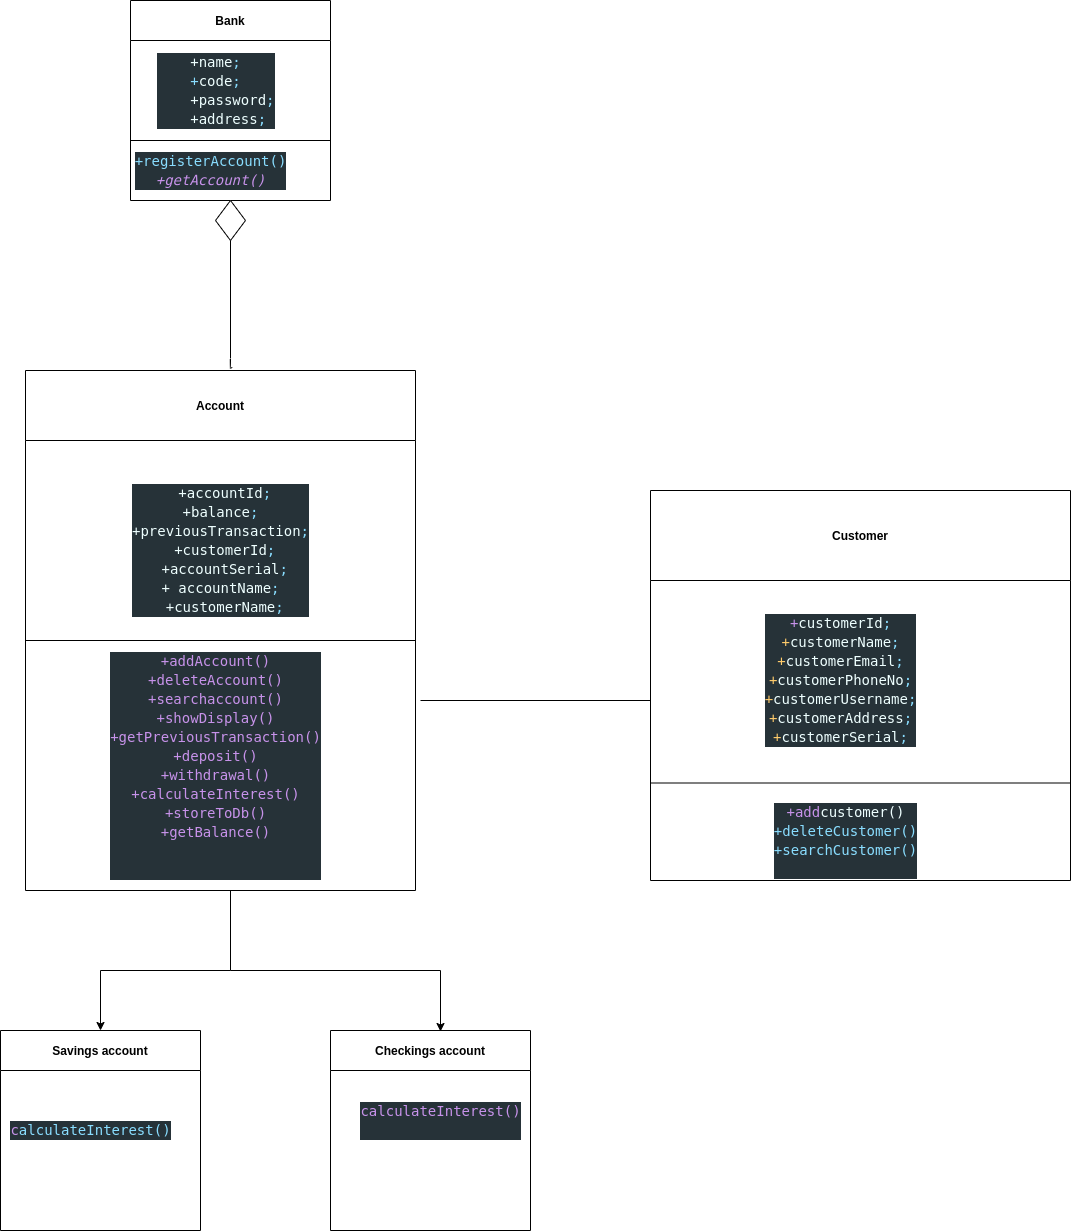

The diagram above was exported from draw.io. Its source (the exported page's mxGraphModel, read from the mxfile embedded in the PNG):
<mxGraphModel dx="593" dy="436" grid="1" gridSize="10" guides="1" tooltips="1" connect="1" arrows="1" fold="1" page="1" pageScale="1" pageWidth="850" pageHeight="1100" math="0" shadow="0">
  <root>
    <mxCell id="0" />
    <mxCell id="1" parent="0" />
    <mxCell id="2" value="Bank" style="swimlane;startSize=40;" vertex="1" parent="1">
      <mxGeometry x="140" y="100" width="200" height="200" as="geometry" />
    </mxCell>
    <mxCell id="5" value="&lt;div style=&quot;background-color: rgb(38 , 50 , 56) ; font-family: &amp;#34;droid sans mono&amp;#34; , &amp;#34;monospace&amp;#34; , monospace ; font-size: 14px ; line-height: 19px&quot;&gt;&lt;div style=&quot;color: rgb(238 , 255 , 255)&quot;&gt;+name&lt;span style=&quot;color: #89ddff&quot;&gt;;&lt;/span&gt;&lt;/div&gt;&lt;div&gt;&lt;font color=&quot;#89ddff&quot;&gt;+&lt;/font&gt;&lt;font color=&quot;#eeffff&quot;&gt;code&lt;/font&gt;&lt;span style=&quot;color: rgb(137 , 221 , 255)&quot;&gt;;&lt;/span&gt;&lt;/div&gt;&lt;div style=&quot;color: rgb(238 , 255 , 255)&quot;&gt;&amp;nbsp; &amp;nbsp; +password&lt;span style=&quot;color: #89ddff&quot;&gt;;&lt;/span&gt;&lt;/div&gt;&lt;div style=&quot;color: rgb(238 , 255 , 255)&quot;&gt;&amp;nbsp; &amp;nbsp;+address&lt;span style=&quot;color: #89ddff&quot;&gt;;&lt;/span&gt;&lt;/div&gt;&lt;/div&gt;" style="text;html=1;align=center;verticalAlign=middle;resizable=0;points=[];autosize=1;strokeColor=none;fillColor=none;" vertex="1" parent="2">
      <mxGeometry x="20" y="50" width="130" height="80" as="geometry" />
    </mxCell>
    <mxCell id="3" value="" style="endArrow=none;html=1;" edge="1" parent="1">
      <mxGeometry width="50" height="50" relative="1" as="geometry">
        <mxPoint x="140" y="240" as="sourcePoint" />
        <mxPoint x="340" y="240" as="targetPoint" />
      </mxGeometry>
    </mxCell>
    <mxCell id="7" value="&lt;div style=&quot;background-color: rgb(38 , 50 , 56) ; font-family: &amp;#34;droid sans mono&amp;#34; , &amp;#34;monospace&amp;#34; , monospace ; font-size: 14px ; line-height: 19px&quot;&gt;&lt;div&gt;&lt;font color=&quot;#89ddff&quot;&gt;+registerAccount()&lt;/font&gt;&lt;/div&gt;&lt;div&gt;&lt;font color=&quot;#c792ea&quot;&gt;&lt;i&gt;+getAccount()&lt;/i&gt;&lt;/font&gt;&lt;/div&gt;&lt;/div&gt;" style="text;html=1;align=center;verticalAlign=middle;resizable=0;points=[];autosize=1;strokeColor=none;fillColor=none;" vertex="1" parent="1">
      <mxGeometry x="135" y="250" width="170" height="40" as="geometry" />
    </mxCell>
    <mxCell id="11" value="Account" style="swimlane;startSize=70;" vertex="1" parent="1">
      <mxGeometry x="35" y="470" width="390" height="520" as="geometry" />
    </mxCell>
    <mxCell id="13" value="&lt;div style=&quot;color: rgb(238 , 255 , 255) ; background-color: rgb(38 , 50 , 56) ; font-family: &amp;#34;droid sans mono&amp;#34; , &amp;#34;monospace&amp;#34; , monospace ; font-size: 14px ; line-height: 19px&quot;&gt;&lt;div&gt;&amp;nbsp;+accountId&lt;span style=&quot;color: #89ddff&quot;&gt;;&lt;/span&gt;&lt;/div&gt;&lt;div&gt;+balance&lt;span style=&quot;color: #89ddff&quot;&gt;;&lt;/span&gt;&lt;/div&gt;&lt;div&gt;+previousTransaction&lt;span style=&quot;color: #89ddff&quot;&gt;;&lt;/span&gt;&lt;/div&gt;&lt;div&gt;&amp;nbsp;+customerId&lt;span style=&quot;color: #89ddff&quot;&gt;;&lt;/span&gt;&lt;/div&gt;&lt;div&gt;&amp;nbsp;+accountSerial&lt;span style=&quot;color: #89ddff&quot;&gt;;&lt;/span&gt;&lt;/div&gt;&lt;div&gt;+ accountName&lt;span style=&quot;color: #89ddff&quot;&gt;;&lt;/span&gt;&lt;/div&gt;&lt;div&gt;&amp;nbsp;+customerName&lt;span style=&quot;color: #89ddff&quot;&gt;;&lt;/span&gt;&lt;/div&gt;&lt;/div&gt;" style="text;html=1;align=center;verticalAlign=middle;resizable=0;points=[];autosize=1;strokeColor=none;fillColor=none;" vertex="1" parent="11">
      <mxGeometry x="100" y="110" width="190" height="140" as="geometry" />
    </mxCell>
    <mxCell id="12" value="" style="endArrow=none;html=1;" edge="1" parent="11">
      <mxGeometry width="50" height="50" relative="1" as="geometry">
        <mxPoint y="270" as="sourcePoint" />
        <mxPoint x="390" y="270" as="targetPoint" />
        <Array as="points" />
      </mxGeometry>
    </mxCell>
    <mxCell id="14" value="&lt;div style=&quot;background-color: rgb(38 , 50 , 56) ; font-family: &amp;#34;droid sans mono&amp;#34; , &amp;#34;monospace&amp;#34; , monospace ; font-size: 14px ; line-height: 19px&quot;&gt;&lt;div&gt;&lt;font color=&quot;#c792ea&quot;&gt;+addAccount()&lt;/font&gt;&lt;/div&gt;&lt;div&gt;&lt;font color=&quot;#c792ea&quot;&gt;+deleteAccount()&lt;/font&gt;&lt;/div&gt;&lt;div&gt;&lt;font color=&quot;#c792ea&quot;&gt;+searchaccount()&lt;/font&gt;&lt;/div&gt;&lt;div&gt;&lt;font color=&quot;#c792ea&quot;&gt;+showDisplay()&lt;/font&gt;&lt;/div&gt;&lt;div&gt;&lt;font color=&quot;#c792ea&quot;&gt;+getPreviousTransaction()&lt;/font&gt;&lt;/div&gt;&lt;div&gt;&lt;font color=&quot;#c792ea&quot;&gt;+deposit()&lt;/font&gt;&lt;/div&gt;&lt;div&gt;&lt;font color=&quot;#c792ea&quot;&gt;+withdrawal()&lt;/font&gt;&lt;/div&gt;&lt;div&gt;&lt;font color=&quot;#c792ea&quot;&gt;+calculateInterest()&lt;/font&gt;&lt;/div&gt;&lt;div&gt;&lt;font color=&quot;#c792ea&quot;&gt;+storeToDb()&lt;/font&gt;&lt;/div&gt;&lt;div&gt;&lt;font color=&quot;#c792ea&quot;&gt;+getBalance()&lt;/font&gt;&lt;/div&gt;&lt;div&gt;&lt;font color=&quot;#c792ea&quot;&gt;&lt;br&gt;&lt;/font&gt;&lt;/div&gt;&lt;div&gt;&lt;font color=&quot;#c792ea&quot;&gt;&lt;br&gt;&lt;/font&gt;&lt;/div&gt;&lt;/div&gt;" style="text;html=1;align=center;verticalAlign=middle;resizable=0;points=[];autosize=1;strokeColor=none;fillColor=none;" vertex="1" parent="11">
      <mxGeometry x="75" y="280" width="230" height="230" as="geometry" />
    </mxCell>
    <mxCell id="15" value="" style="rhombus;whiteSpace=wrap;html=1;" vertex="1" parent="1">
      <mxGeometry x="225" y="300" width="30" height="40" as="geometry" />
    </mxCell>
    <mxCell id="16" value="" style="endArrow=none;html=1;entryX=0.5;entryY=1;entryDx=0;entryDy=0;exitX=0.53;exitY=-0.006;exitDx=0;exitDy=0;exitPerimeter=0;" edge="1" parent="1" source="11" target="15">
      <mxGeometry width="50" height="50" relative="1" as="geometry">
        <mxPoint x="245" y="460" as="sourcePoint" />
        <mxPoint x="270" y="390" as="targetPoint" />
        <Array as="points">
          <mxPoint x="240" y="468" />
        </Array>
      </mxGeometry>
    </mxCell>
    <mxCell id="17" value="Customer" style="swimlane;startSize=90;" vertex="1" parent="1">
      <mxGeometry x="660" y="590" width="420" height="390" as="geometry" />
    </mxCell>
    <mxCell id="20" value="&lt;div style=&quot;background-color: rgb(38 , 50 , 56) ; font-family: &amp;#34;droid sans mono&amp;#34; , &amp;#34;monospace&amp;#34; , monospace ; font-size: 14px ; line-height: 19px&quot;&gt;&lt;div&gt;&lt;font color=&quot;#c792ea&quot;&gt;+add&lt;/font&gt;&lt;font color=&quot;#eeffff&quot;&gt;customer()&lt;/font&gt;&lt;/div&gt;&lt;div&gt;&lt;font color=&quot;#89ddff&quot;&gt;+deleteCustomer()&lt;/font&gt;&lt;/div&gt;&lt;div&gt;&lt;font color=&quot;#89ddff&quot;&gt;+searchCustomer()&lt;/font&gt;&lt;/div&gt;&lt;div style=&quot;color: rgb(238 , 255 , 255)&quot;&gt;&lt;br&gt;&lt;/div&gt;&lt;/div&gt;" style="text;html=1;align=center;verticalAlign=middle;resizable=0;points=[];autosize=1;strokeColor=none;fillColor=none;" vertex="1" parent="17">
      <mxGeometry x="115" y="310" width="160" height="80" as="geometry" />
    </mxCell>
    <mxCell id="19" value="&lt;div style=&quot;background-color: rgb(38 , 50 , 56) ; font-family: &amp;#34;droid sans mono&amp;#34; , &amp;#34;monospace&amp;#34; , monospace ; font-size: 14px ; line-height: 19px&quot;&gt;&lt;div&gt;&lt;font color=&quot;#c792ea&quot;&gt;+&lt;/font&gt;&lt;span style=&quot;color: rgb(238 , 255 , 255)&quot;&gt;customerId&lt;span style=&quot;color: #89ddff&quot;&gt;;&lt;/span&gt;&lt;/span&gt;&lt;/div&gt;&lt;div&gt;&lt;font color=&quot;#ffcb6b&quot;&gt;+&lt;/font&gt;&lt;span style=&quot;color: rgb(238 , 255 , 255)&quot;&gt;customerName&lt;span style=&quot;color: #89ddff&quot;&gt;;&lt;/span&gt;&lt;/span&gt;&lt;/div&gt;&lt;div&gt;&lt;font color=&quot;#ffcb6b&quot;&gt;+&lt;/font&gt;&lt;span style=&quot;color: rgb(238 , 255 , 255)&quot;&gt;customerEmail&lt;span style=&quot;color: #89ddff&quot;&gt;;&lt;/span&gt;&lt;/span&gt;&lt;/div&gt;&lt;div&gt;&lt;font color=&quot;#ffcb6b&quot;&gt;+&lt;/font&gt;&lt;span style=&quot;color: rgb(238 , 255 , 255)&quot;&gt;customerPhoneNo&lt;span style=&quot;color: #89ddff&quot;&gt;;&lt;/span&gt;&lt;/span&gt;&lt;/div&gt;&lt;div&gt;&lt;font color=&quot;#ffcb6b&quot;&gt;+&lt;/font&gt;&lt;span style=&quot;color: rgb(238 , 255 , 255)&quot;&gt;customerUsername&lt;span style=&quot;color: #89ddff&quot;&gt;;&lt;/span&gt;&lt;/span&gt;&lt;/div&gt;&lt;div&gt;&lt;font color=&quot;#ffcb6b&quot;&gt;+&lt;/font&gt;&lt;span style=&quot;color: rgb(238 , 255 , 255)&quot;&gt;customerAddress&lt;span style=&quot;color: #89ddff&quot;&gt;;&lt;/span&gt;&lt;/span&gt;&lt;/div&gt;&lt;div&gt;&lt;font color=&quot;#ffcb6b&quot;&gt;+&lt;/font&gt;&lt;font color=&quot;#eeffff&quot;&gt;customerSerial&lt;/font&gt;&lt;span style=&quot;color: rgb(137 , 221 , 255)&quot;&gt;;&lt;/span&gt;&lt;/div&gt;&lt;/div&gt;" style="text;html=1;align=center;verticalAlign=middle;resizable=0;points=[];autosize=1;strokeColor=none;fillColor=none;" vertex="1" parent="1">
      <mxGeometry x="765" y="710" width="170" height="140" as="geometry" />
    </mxCell>
    <mxCell id="18" value="" style="endArrow=none;html=1;entryX=1;entryY=0.75;entryDx=0;entryDy=0;exitX=0;exitY=0.75;exitDx=0;exitDy=0;" edge="1" parent="1" source="17" target="17">
      <mxGeometry width="50" height="50" relative="1" as="geometry">
        <mxPoint x="660" y="920" as="sourcePoint" />
        <mxPoint x="1080" y="920" as="targetPoint" />
      </mxGeometry>
    </mxCell>
    <mxCell id="21" value="" style="endArrow=none;html=1;" edge="1" parent="1">
      <mxGeometry width="50" height="50" relative="1" as="geometry">
        <mxPoint x="430" y="800" as="sourcePoint" />
        <mxPoint x="660" y="800" as="targetPoint" />
      </mxGeometry>
    </mxCell>
    <mxCell id="31" value="Savings account" style="swimlane;startSize=40;" vertex="1" parent="1">
      <mxGeometry x="10" y="1130" width="200" height="200" as="geometry" />
    </mxCell>
    <mxCell id="32" value="Checkings account" style="swimlane;startSize=40;" vertex="1" parent="1">
      <mxGeometry x="340" y="1130" width="200" height="200" as="geometry" />
    </mxCell>
    <mxCell id="36" value="&lt;div style=&quot;background-color: rgb(38 , 50 , 56) ; font-family: &amp;#34;droid sans mono&amp;#34; , &amp;#34;monospace&amp;#34; , monospace ; font-size: 14px ; line-height: 19px&quot;&gt;&lt;div&gt;&lt;font color=&quot;#c792ea&quot;&gt;calculateInterest()&lt;/font&gt;&lt;/div&gt;&lt;div style=&quot;color: rgb(238 , 255 , 255)&quot;&gt;&lt;br&gt;&lt;/div&gt;&lt;/div&gt;" style="text;html=1;align=center;verticalAlign=middle;resizable=0;points=[];autosize=1;strokeColor=none;fillColor=none;" vertex="1" parent="1">
      <mxGeometry x="360" y="1200" width="180" height="40" as="geometry" />
    </mxCell>
    <mxCell id="37" value="&lt;div style=&quot;background-color: rgb(38 , 50 , 56) ; font-family: &amp;#34;droid sans mono&amp;#34; , &amp;#34;monospace&amp;#34; , monospace ; font-size: 14px ; line-height: 19px&quot;&gt;&lt;div&gt;&lt;span style=&quot;color: rgb(199 , 146 , 234)&quot;&gt;c&lt;/span&gt;&lt;font color=&quot;#89ddff&quot;&gt;alculateInterest()&lt;/font&gt;&lt;/div&gt;&lt;/div&gt;" style="text;html=1;align=center;verticalAlign=middle;resizable=0;points=[];autosize=1;strokeColor=none;fillColor=none;" vertex="1" parent="1">
      <mxGeometry x="10" y="1220" width="180" height="20" as="geometry" />
    </mxCell>
    <mxCell id="38" value="" style="endArrow=none;html=1;" edge="1" parent="1">
      <mxGeometry width="50" height="50" relative="1" as="geometry">
        <mxPoint x="240" y="1070" as="sourcePoint" />
        <mxPoint x="240" y="990" as="targetPoint" />
      </mxGeometry>
    </mxCell>
    <mxCell id="39" value="" style="endArrow=none;html=1;" edge="1" parent="1">
      <mxGeometry width="50" height="50" relative="1" as="geometry">
        <mxPoint x="240" y="1070" as="sourcePoint" />
        <mxPoint x="450" y="1070" as="targetPoint" />
      </mxGeometry>
    </mxCell>
    <mxCell id="41" value="" style="endArrow=classic;html=1;entryX=0.55;entryY=0.005;entryDx=0;entryDy=0;entryPerimeter=0;" edge="1" parent="1" target="32">
      <mxGeometry width="50" height="50" relative="1" as="geometry">
        <mxPoint x="450" y="1070" as="sourcePoint" />
        <mxPoint x="520" y="1070" as="targetPoint" />
      </mxGeometry>
    </mxCell>
    <mxCell id="42" value="" style="endArrow=none;html=1;" edge="1" parent="1">
      <mxGeometry width="50" height="50" relative="1" as="geometry">
        <mxPoint x="110" y="1070" as="sourcePoint" />
        <mxPoint x="240" y="1070" as="targetPoint" />
      </mxGeometry>
    </mxCell>
    <mxCell id="43" value="" style="endArrow=classic;html=1;entryX=0.5;entryY=0;entryDx=0;entryDy=0;" edge="1" parent="1" target="31">
      <mxGeometry width="50" height="50" relative="1" as="geometry">
        <mxPoint x="110" y="1070" as="sourcePoint" />
        <mxPoint x="130" y="1100" as="targetPoint" />
      </mxGeometry>
    </mxCell>
  </root>
</mxGraphModel>